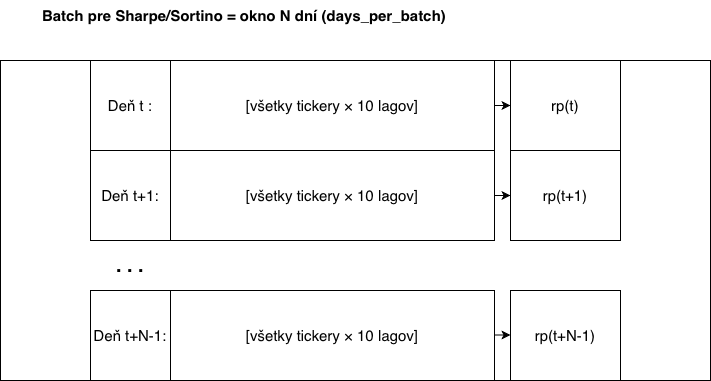

The diagram above was exported from draw.io. Its source (the exported page's mxGraphModel, read from the mxfile embedded in the PNG):
<mxGraphModel dx="946" dy="766" grid="1" gridSize="10" guides="1" tooltips="1" connect="1" arrows="1" fold="1" page="1" pageScale="1" pageWidth="827" pageHeight="1169" math="0" shadow="0" adaptiveColors="none">
  <root>
    <mxCell id="0" />
    <mxCell id="1" parent="0" />
    <mxCell id="xI4ntYujF2eCLwPxja6c-1" parent="1" style="text;whiteSpace=wrap;html=1;strokeWidth=5;" value="&lt;font style=&quot;font-size: 15px;&quot;&gt;&lt;b&gt;Batch pre Sharpe/Sortino = okno N dní (days_per_batch)&lt;/b&gt;&lt;/font&gt;" vertex="1">
      <mxGeometry height="40" width="410" x="120" y="140" as="geometry" />
    </mxCell>
    <mxCell id="xI4ntYujF2eCLwPxja6c-2" parent="1" style="rounded=0;whiteSpace=wrap;html=1;" value="" vertex="1">
      <mxGeometry height="320" width="710" x="80" y="200" as="geometry" />
    </mxCell>
    <mxCell id="xI4ntYujF2eCLwPxja6c-3" parent="1" style="rounded=0;whiteSpace=wrap;html=1;" value="" vertex="1">
      <mxGeometry height="90" width="340" x="170" y="200" as="geometry" />
    </mxCell>
    <mxCell id="xI4ntYujF2eCLwPxja6c-4" parent="1" style="rounded=0;whiteSpace=wrap;html=1;" value="" vertex="1">
      <mxGeometry height="90" width="380" x="170" y="290" as="geometry" />
    </mxCell>
    <mxCell id="xI4ntYujF2eCLwPxja6c-5" parent="1" style="text;html=1;whiteSpace=wrap;strokeColor=none;fillColor=none;align=center;verticalAlign=middle;rounded=0;" value="&lt;font style=&quot;font-size: 20px;&quot;&gt;&lt;b&gt;. . .&lt;/b&gt;&lt;/font&gt;" vertex="1">
      <mxGeometry height="30" width="60" x="180" y="390" as="geometry" />
    </mxCell>
    <mxCell id="xI4ntYujF2eCLwPxja6c-6" parent="1" style="rounded=0;whiteSpace=wrap;html=1;" value="" vertex="1">
      <mxGeometry height="90" width="400" x="170" y="430" as="geometry" />
    </mxCell>
    <mxCell id="xI4ntYujF2eCLwPxja6c-7" parent="1" style="rounded=0;whiteSpace=wrap;html=1;" value="&lt;p class=&quot;p1&quot; style=&quot;text-align: start;&quot;&gt;&lt;font style=&quot;font-size: 15px;&quot;&gt;Deň t :&lt;/font&gt;&lt;/p&gt;" vertex="1">
      <mxGeometry height="90" width="80" x="170" y="200" as="geometry" />
    </mxCell>
    <mxCell id="xI4ntYujF2eCLwPxja6c-42" edge="1" parent="1" source="xI4ntYujF2eCLwPxja6c-8" style="edgeStyle=orthogonalEdgeStyle;rounded=0;orthogonalLoop=1;jettySize=auto;html=1;entryX=0;entryY=0.5;entryDx=0;entryDy=0;" target="xI4ntYujF2eCLwPxja6c-17">
      <mxGeometry relative="1" as="geometry" />
    </mxCell>
    <mxCell id="xI4ntYujF2eCLwPxja6c-8" parent="1" style="rounded=0;whiteSpace=wrap;html=1;" value="&lt;p class=&quot;p1&quot; style=&quot;text-align: start;&quot;&gt;&lt;font style=&quot;font-size: 15px;&quot;&gt;[všetky tickery × 10 lagov]&lt;/font&gt;&lt;/p&gt;" vertex="1">
      <mxGeometry height="90" width="324" x="250" y="200" as="geometry" />
    </mxCell>
    <mxCell id="xI4ntYujF2eCLwPxja6c-17" parent="1" style="rounded=0;whiteSpace=wrap;html=1;" value="&lt;p class=&quot;p1&quot; style=&quot;text-align: start;&quot;&gt;&lt;font style=&quot;font-size: 15px;&quot;&gt;rp(t)&lt;/font&gt;&lt;/p&gt;" vertex="1">
      <mxGeometry height="90" width="110" x="590" y="200" as="geometry" />
    </mxCell>
    <mxCell id="xI4ntYujF2eCLwPxja6c-18" parent="1" style="rounded=0;whiteSpace=wrap;html=1;" value="&lt;p class=&quot;p1&quot; style=&quot;text-align: start;&quot;&gt;&lt;font style=&quot;font-size: 15px;&quot;&gt;Deň t+1:&lt;/font&gt;&lt;/p&gt;" vertex="1">
      <mxGeometry height="90" width="80" x="170" y="290" as="geometry" />
    </mxCell>
    <mxCell id="xI4ntYujF2eCLwPxja6c-39" parent="1" style="rounded=0;whiteSpace=wrap;html=1;" value="&lt;p class=&quot;p1&quot; style=&quot;text-align: start;&quot;&gt;&lt;font style=&quot;font-size: 15px;&quot;&gt;Deň t+N-1:&lt;/font&gt;&lt;/p&gt;" vertex="1">
      <mxGeometry height="90" width="80" x="170" y="430" as="geometry" />
    </mxCell>
    <mxCell id="xI4ntYujF2eCLwPxja6c-45" edge="1" parent="1" source="xI4ntYujF2eCLwPxja6c-43" style="edgeStyle=orthogonalEdgeStyle;rounded=0;orthogonalLoop=1;jettySize=auto;html=1;entryX=0;entryY=0.5;entryDx=0;entryDy=0;" target="xI4ntYujF2eCLwPxja6c-44">
      <mxGeometry relative="1" as="geometry" />
    </mxCell>
    <mxCell id="xI4ntYujF2eCLwPxja6c-43" parent="1" style="rounded=0;whiteSpace=wrap;html=1;" value="&lt;p class=&quot;p1&quot; style=&quot;text-align: start;&quot;&gt;&lt;font style=&quot;font-size: 15px;&quot;&gt;[všetky tickery × 10 lagov]&lt;/font&gt;&lt;/p&gt;" vertex="1">
      <mxGeometry height="90" width="324" x="250" y="290" as="geometry" />
    </mxCell>
    <mxCell id="xI4ntYujF2eCLwPxja6c-44" parent="1" style="rounded=0;whiteSpace=wrap;html=1;" value="&lt;p class=&quot;p1&quot; style=&quot;text-align: start;&quot;&gt;&lt;font style=&quot;font-size: 15px;&quot;&gt;rp(t+1)&lt;/font&gt;&lt;/p&gt;" vertex="1">
      <mxGeometry height="90" width="110" x="590" y="290" as="geometry" />
    </mxCell>
    <mxCell id="xI4ntYujF2eCLwPxja6c-46" parent="1" style="rounded=0;whiteSpace=wrap;html=1;" value="&lt;p class=&quot;p1&quot; style=&quot;text-align: start;&quot;&gt;&lt;font style=&quot;font-size: 15px;&quot;&gt;[všetky tickery × 10 lagov]&lt;/font&gt;&lt;/p&gt;" vertex="1">
      <mxGeometry height="90" width="324" x="250" y="430" as="geometry" />
    </mxCell>
    <mxCell id="xI4ntYujF2eCLwPxja6c-48" parent="1" style="rounded=0;whiteSpace=wrap;html=1;" value="&lt;p class=&quot;p1&quot; style=&quot;text-align: start;&quot;&gt;&lt;font style=&quot;font-size: 15px;&quot;&gt;rp(t+N-1)&lt;/font&gt;&lt;/p&gt;" vertex="1">
      <mxGeometry height="90" width="110" x="590" y="430" as="geometry" />
    </mxCell>
    <mxCell id="xI4ntYujF2eCLwPxja6c-50" edge="1" parent="1" style="edgeStyle=orthogonalEdgeStyle;rounded=0;orthogonalLoop=1;jettySize=auto;html=1;entryX=0;entryY=0.5;entryDx=0;entryDy=0;">
      <mxGeometry relative="1" as="geometry">
        <mxPoint x="574" y="474.5" as="sourcePoint" />
        <mxPoint x="590" y="474.5" as="targetPoint" />
      </mxGeometry>
    </mxCell>
  </root>
</mxGraphModel>